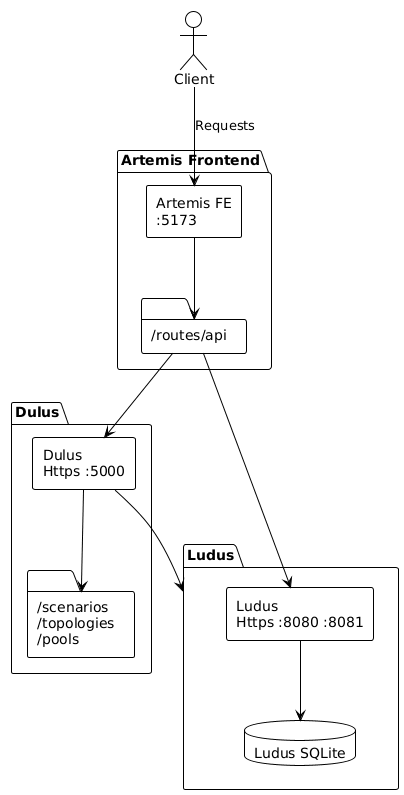

The diagram above was rendered by PlantUML. Its source (embedded in the PNG):
@startuml
!theme plain

skinparam componentStyle rectangle

actor Client

package "Artemis Frontend" {
  component "Artemis FE\n:5173" as FE
  folder "/routes/api" as API
}

package "Ludus" {
  component "Ludus\nHttps :8080 :8081" as LudusService
  database "Ludus SQLite" as LudusDB
}

package "Dulus" {
  component "Dulus\nHttps :5000" as DulusService
  folder "/scenarios\n/topologies\n/pools" as DulusData
}

' Connections
Client --> FE : Requests

FE --> API
API --> LudusService
API --> DulusService


LudusService --> LudusDB
DulusService --> DulusData
DulusService --> Ludus
@enduml